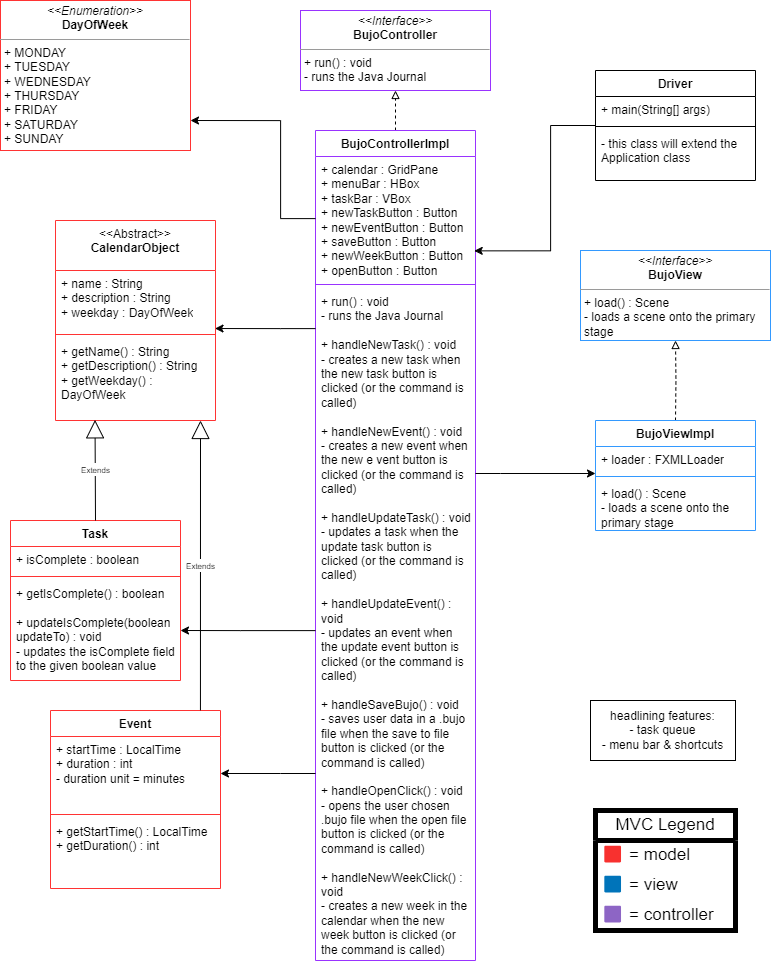

The diagram above was exported from draw.io. Its source (the exported page's mxGraphModel, read from the mxfile embedded in the PNG):
<mxGraphModel dx="1891" dy="1311" grid="1" gridSize="10" guides="1" tooltips="1" connect="1" arrows="0" fold="1" page="1" pageScale="1" pageWidth="850" pageHeight="1100" math="0" shadow="0">
  <root>
    <mxCell id="0" />
    <mxCell id="1" parent="0" />
    <mxCell id="ydb_65mwRiWjYGT8P-8O-1" value="&lt;p style=&quot;margin:0px;margin-top:4px;text-align:center;&quot;&gt;&lt;i&gt;&amp;lt;&amp;lt;Interface&amp;gt;&amp;gt;&lt;/i&gt;&lt;br&gt;&lt;b&gt;BujoController&lt;/b&gt;&lt;/p&gt;&lt;hr size=&quot;1&quot;&gt;&lt;p style=&quot;margin:0px;margin-left:4px;&quot;&gt;+ run() : void&lt;/p&gt;&lt;p style=&quot;margin:0px;margin-left:4px;&quot;&gt;- runs the Java Journal&lt;br&gt;&lt;/p&gt;" style="verticalAlign=top;align=left;overflow=fill;fontSize=12;fontFamily=Helvetica;html=1;whiteSpace=wrap;strokeColor=#9933FF;" parent="1" vertex="1">
      <mxGeometry x="330" y="70" width="190" height="80" as="geometry" />
    </mxCell>
    <mxCell id="ydb_65mwRiWjYGT8P-8O-34" style="edgeStyle=orthogonalEdgeStyle;rounded=0;orthogonalLoop=1;jettySize=auto;html=1;entryX=0.5;entryY=1;entryDx=0;entryDy=0;dashed=1;endArrow=block;endFill=0;" parent="1" source="ydb_65mwRiWjYGT8P-8O-2" target="ydb_65mwRiWjYGT8P-8O-1" edge="1">
      <mxGeometry relative="1" as="geometry" />
    </mxCell>
    <mxCell id="ydb_65mwRiWjYGT8P-8O-2" value="BujoControllerImpl" style="swimlane;fontStyle=1;align=center;verticalAlign=top;childLayout=stackLayout;horizontal=1;startSize=26;horizontalStack=0;resizeParent=1;resizeParentMax=0;resizeLast=0;collapsible=1;marginBottom=0;whiteSpace=wrap;html=1;strokeColor=#9933FF;" parent="1" vertex="1">
      <mxGeometry x="345" y="190" width="160" height="830" as="geometry" />
    </mxCell>
    <mxCell id="ydb_65mwRiWjYGT8P-8O-3" value="+ calendar : GridPane&lt;br&gt;+ menuBar : HBox&lt;br&gt;+ taskBar : VBox&lt;br&gt;+ newTaskButton : Button&lt;br&gt;+ newEventButton : Button&lt;br&gt;+ saveButton : Button&lt;br&gt;+ newWeekButton : Button&lt;br&gt;+ openButton : Button" style="text;strokeColor=none;fillColor=none;align=left;verticalAlign=top;spacingLeft=4;spacingRight=4;overflow=hidden;rotatable=0;points=[[0,0.5],[1,0.5]];portConstraint=eastwest;whiteSpace=wrap;html=1;" parent="ydb_65mwRiWjYGT8P-8O-2" vertex="1">
      <mxGeometry y="26" width="160" height="124" as="geometry" />
    </mxCell>
    <mxCell id="ydb_65mwRiWjYGT8P-8O-4" value="" style="line;strokeWidth=1;fillColor=none;align=left;verticalAlign=middle;spacingTop=-1;spacingLeft=3;spacingRight=3;rotatable=0;labelPosition=right;points=[];portConstraint=eastwest;strokeColor=inherit;" parent="ydb_65mwRiWjYGT8P-8O-2" vertex="1">
      <mxGeometry y="150" width="160" height="8" as="geometry" />
    </mxCell>
    <mxCell id="ydb_65mwRiWjYGT8P-8O-5" value="+ run() : void&lt;br&gt;- runs the Java Journal&lt;br&gt;&lt;br&gt;+ handleNewTask() : void&lt;br&gt;- creates a new task when the new task button is clicked (or the command is called)&lt;br&gt;&lt;br&gt;+ handleNewEvent() : void&lt;br&gt;- creates a new event when the new e vent button is clicked (or the command is called)&lt;br style=&quot;border-color: var(--border-color);&quot;&gt;&lt;br&gt;+ handleUpdateTask() : void&lt;br&gt;- updates a task when the update task button is clicked (or the command is called)&lt;br style=&quot;border-color: var(--border-color);&quot;&gt;&lt;br&gt;+ handleUpdateEvent() : void&lt;br&gt;- updates an event when the update event button is clicked (or the command is called)&lt;br style=&quot;border-color: var(--border-color);&quot;&gt;&lt;br&gt;+ handleSaveBujo() : void&lt;br&gt;- saves user data in a .bujo file when the save to file button is clicked (or the command is called)&lt;br style=&quot;border-color: var(--border-color);&quot;&gt;&lt;br&gt;+ handleOpenClick() : void&lt;br&gt;- opens the user chosen .bujo file when the open file button is clicked (or the command is called)&lt;br&gt;&lt;br&gt;+ handleNewWeekClick() : void&lt;br&gt;- creates a new week in the calendar when the new week button is clicked (or the command is called)" style="text;strokeColor=none;fillColor=none;align=left;verticalAlign=top;spacingLeft=4;spacingRight=4;overflow=hidden;rotatable=0;points=[[0,0.5],[1,0.5]];portConstraint=eastwest;whiteSpace=wrap;html=1;" parent="ydb_65mwRiWjYGT8P-8O-2" vertex="1">
      <mxGeometry y="158" width="160" height="672" as="geometry" />
    </mxCell>
    <mxCell id="ydb_65mwRiWjYGT8P-8O-6" value="&lt;p style=&quot;margin:0px;margin-top:4px;text-align:center;&quot;&gt;&lt;i&gt;&amp;lt;&amp;lt;Interface&amp;gt;&amp;gt;&lt;/i&gt;&lt;br&gt;&lt;b&gt;BujoView&lt;/b&gt;&lt;/p&gt;&lt;hr size=&quot;1&quot;&gt;&lt;p style=&quot;margin:0px;margin-left:4px;&quot;&gt;+ load() : Scene&lt;/p&gt;&lt;p style=&quot;margin:0px;margin-left:4px;&quot;&gt;- loads a scene onto the primary stage&lt;/p&gt;&lt;p style=&quot;border-color: var(--border-color); margin: 0px 0px 0px 4px;&quot;&gt;&lt;br style=&quot;border-color: var(--border-color);&quot;&gt;&lt;/p&gt;&lt;p style=&quot;margin:0px;margin-left:4px;&quot;&gt;&lt;br&gt;&lt;/p&gt;" style="verticalAlign=top;align=left;overflow=fill;fontSize=12;fontFamily=Helvetica;html=1;whiteSpace=wrap;strokeColor=#3399FF;" parent="1" vertex="1">
      <mxGeometry x="610" y="310" width="190" height="90" as="geometry" />
    </mxCell>
    <mxCell id="ydb_65mwRiWjYGT8P-8O-35" style="edgeStyle=orthogonalEdgeStyle;rounded=0;orthogonalLoop=1;jettySize=auto;html=1;entryX=0.5;entryY=1;entryDx=0;entryDy=0;dashed=1;endArrow=block;endFill=0;" parent="1" target="ydb_65mwRiWjYGT8P-8O-6" edge="1">
      <mxGeometry relative="1" as="geometry">
        <mxPoint x="705" y="480" as="sourcePoint" />
      </mxGeometry>
    </mxCell>
    <mxCell id="ydb_65mwRiWjYGT8P-8O-36" style="edgeStyle=orthogonalEdgeStyle;rounded=0;orthogonalLoop=1;jettySize=auto;html=1;entryX=0.992;entryY=0.761;entryDx=0;entryDy=0;entryPerimeter=0;" parent="1" source="ydb_65mwRiWjYGT8P-8O-11" target="ydb_65mwRiWjYGT8P-8O-3" edge="1">
      <mxGeometry relative="1" as="geometry">
        <Array as="points">
          <mxPoint x="580" y="185" />
          <mxPoint x="580" y="310" />
        </Array>
      </mxGeometry>
    </mxCell>
    <mxCell id="ydb_65mwRiWjYGT8P-8O-11" value="Driver" style="swimlane;fontStyle=1;align=center;verticalAlign=top;childLayout=stackLayout;horizontal=1;startSize=26;horizontalStack=0;resizeParent=1;resizeParentMax=0;resizeLast=0;collapsible=1;marginBottom=0;whiteSpace=wrap;html=1;strokeColor=#000000;" parent="1" vertex="1">
      <mxGeometry x="625" y="130" width="160" height="110" as="geometry" />
    </mxCell>
    <mxCell id="ydb_65mwRiWjYGT8P-8O-12" value="+ main(String[] args)" style="text;strokeColor=none;fillColor=none;align=left;verticalAlign=top;spacingLeft=4;spacingRight=4;overflow=hidden;rotatable=0;points=[[0,0.5],[1,0.5]];portConstraint=eastwest;whiteSpace=wrap;html=1;" parent="ydb_65mwRiWjYGT8P-8O-11" vertex="1">
      <mxGeometry y="26" width="160" height="26" as="geometry" />
    </mxCell>
    <mxCell id="ydb_65mwRiWjYGT8P-8O-13" value="" style="line;strokeWidth=1;fillColor=none;align=left;verticalAlign=middle;spacingTop=-1;spacingLeft=3;spacingRight=3;rotatable=0;labelPosition=right;points=[];portConstraint=eastwest;strokeColor=inherit;" parent="ydb_65mwRiWjYGT8P-8O-11" vertex="1">
      <mxGeometry y="52" width="160" height="8" as="geometry" />
    </mxCell>
    <mxCell id="ydb_65mwRiWjYGT8P-8O-14" value="- this class will extend the Application class" style="text;strokeColor=none;fillColor=none;align=left;verticalAlign=top;spacingLeft=4;spacingRight=4;overflow=hidden;rotatable=0;points=[[0,0.5],[1,0.5]];portConstraint=eastwest;whiteSpace=wrap;html=1;" parent="ydb_65mwRiWjYGT8P-8O-11" vertex="1">
      <mxGeometry y="60" width="160" height="50" as="geometry" />
    </mxCell>
    <mxCell id="ydb_65mwRiWjYGT8P-8O-15" value="&lt;p style=&quot;margin:0px;margin-top:4px;text-align:center;&quot;&gt;&lt;i&gt;&amp;lt;&amp;lt;Enumeration&amp;gt;&amp;gt;&lt;/i&gt;&lt;br&gt;&lt;b&gt;DayOfWeek&lt;/b&gt;&lt;/p&gt;&lt;hr size=&quot;1&quot;&gt;&lt;p style=&quot;margin:0px;margin-left:4px;&quot;&gt;+ MONDAY&lt;br&gt;&lt;/p&gt;&lt;p style=&quot;margin:0px;margin-left:4px;&quot;&gt;+ TUESDAY&lt;/p&gt;&lt;p style=&quot;margin:0px;margin-left:4px;&quot;&gt;+ WEDNESDAY&lt;/p&gt;&lt;p style=&quot;margin:0px;margin-left:4px;&quot;&gt;+ THURSDAY&lt;/p&gt;&lt;p style=&quot;margin:0px;margin-left:4px;&quot;&gt;+ FRIDAY&lt;/p&gt;&lt;p style=&quot;margin:0px;margin-left:4px;&quot;&gt;+ SATURDAY&lt;/p&gt;&lt;p style=&quot;margin:0px;margin-left:4px;&quot;&gt;+ SUNDAY&lt;/p&gt;" style="verticalAlign=top;align=left;overflow=fill;fontSize=12;fontFamily=Helvetica;html=1;whiteSpace=wrap;strokeColor=#FF3333;" parent="1" vertex="1">
      <mxGeometry x="30" y="60" width="190" height="150" as="geometry" />
    </mxCell>
    <mxCell id="ydb_65mwRiWjYGT8P-8O-16" value="&lt;span style=&quot;font-weight: normal;&quot;&gt;&amp;lt;&amp;lt;Abstract&amp;gt;&amp;gt;&lt;/span&gt;&lt;br&gt;CalendarObject" style="swimlane;fontStyle=1;align=center;verticalAlign=top;childLayout=stackLayout;horizontal=1;startSize=50;horizontalStack=0;resizeParent=1;resizeParentMax=0;resizeLast=0;collapsible=1;marginBottom=0;whiteSpace=wrap;html=1;strokeColor=#FF3333;" parent="1" vertex="1">
      <mxGeometry x="85" y="280" width="160" height="200" as="geometry" />
    </mxCell>
    <mxCell id="ydb_65mwRiWjYGT8P-8O-17" value="+ name : String&lt;br&gt;+ description : String&lt;br&gt;+ weekday : DayOfWeek" style="text;strokeColor=none;fillColor=none;align=left;verticalAlign=top;spacingLeft=4;spacingRight=4;overflow=hidden;rotatable=0;points=[[0,0.5],[1,0.5]];portConstraint=eastwest;whiteSpace=wrap;html=1;" parent="ydb_65mwRiWjYGT8P-8O-16" vertex="1">
      <mxGeometry y="50" width="160" height="60" as="geometry" />
    </mxCell>
    <mxCell id="ydb_65mwRiWjYGT8P-8O-18" value="" style="line;strokeWidth=1;fillColor=none;align=left;verticalAlign=middle;spacingTop=-1;spacingLeft=3;spacingRight=3;rotatable=0;labelPosition=right;points=[];portConstraint=eastwest;strokeColor=inherit;" parent="ydb_65mwRiWjYGT8P-8O-16" vertex="1">
      <mxGeometry y="110" width="160" height="8" as="geometry" />
    </mxCell>
    <mxCell id="ydb_65mwRiWjYGT8P-8O-19" value="+ getName() : String&lt;br&gt;+ getDescription() : String&lt;br&gt;+ getWeekday() : DayOfWeek" style="text;strokeColor=none;fillColor=none;align=left;verticalAlign=top;spacingLeft=4;spacingRight=4;overflow=hidden;rotatable=0;points=[[0,0.5],[1,0.5]];portConstraint=eastwest;whiteSpace=wrap;html=1;" parent="ydb_65mwRiWjYGT8P-8O-16" vertex="1">
      <mxGeometry y="118" width="160" height="82" as="geometry" />
    </mxCell>
    <mxCell id="ydb_65mwRiWjYGT8P-8O-20" value="Task" style="swimlane;fontStyle=1;align=center;verticalAlign=top;childLayout=stackLayout;horizontal=1;startSize=26;horizontalStack=0;resizeParent=1;resizeParentMax=0;resizeLast=0;collapsible=1;marginBottom=0;whiteSpace=wrap;html=1;strokeColor=#FF3333;" parent="1" vertex="1">
      <mxGeometry x="40" y="580" width="170" height="160" as="geometry" />
    </mxCell>
    <mxCell id="ydb_65mwRiWjYGT8P-8O-21" value="+ isComplete : boolean" style="text;strokeColor=none;fillColor=none;align=left;verticalAlign=top;spacingLeft=4;spacingRight=4;overflow=hidden;rotatable=0;points=[[0,0.5],[1,0.5]];portConstraint=eastwest;whiteSpace=wrap;html=1;" parent="ydb_65mwRiWjYGT8P-8O-20" vertex="1">
      <mxGeometry y="26" width="170" height="26" as="geometry" />
    </mxCell>
    <mxCell id="ydb_65mwRiWjYGT8P-8O-22" value="" style="line;strokeWidth=1;fillColor=none;align=left;verticalAlign=middle;spacingTop=-1;spacingLeft=3;spacingRight=3;rotatable=0;labelPosition=right;points=[];portConstraint=eastwest;strokeColor=inherit;" parent="ydb_65mwRiWjYGT8P-8O-20" vertex="1">
      <mxGeometry y="52" width="170" height="8" as="geometry" />
    </mxCell>
    <mxCell id="ydb_65mwRiWjYGT8P-8O-23" value="+ getIsComplete() : boolean&lt;br&gt;&lt;br&gt;+ updateIsComplete(boolean updateTo) : void&lt;br&gt;- updates the isComplete field to the given boolean value" style="text;strokeColor=none;fillColor=none;align=left;verticalAlign=top;spacingLeft=4;spacingRight=4;overflow=hidden;rotatable=0;points=[[0,0.5],[1,0.5]];portConstraint=eastwest;whiteSpace=wrap;html=1;" parent="ydb_65mwRiWjYGT8P-8O-20" vertex="1">
      <mxGeometry y="60" width="170" height="100" as="geometry" />
    </mxCell>
    <mxCell id="ydb_65mwRiWjYGT8P-8O-24" value="Event" style="swimlane;fontStyle=1;align=center;verticalAlign=top;childLayout=stackLayout;horizontal=1;startSize=26;horizontalStack=0;resizeParent=1;resizeParentMax=0;resizeLast=0;collapsible=1;marginBottom=0;whiteSpace=wrap;html=1;strokeColor=#FF3333;" parent="1" vertex="1">
      <mxGeometry x="80" y="770" width="170" height="178" as="geometry" />
    </mxCell>
    <mxCell id="ydb_65mwRiWjYGT8P-8O-25" value="+ startTime : LocalTime&lt;br&gt;+ duration : int&lt;br&gt;- duration unit = minutes" style="text;strokeColor=none;fillColor=none;align=left;verticalAlign=top;spacingLeft=4;spacingRight=4;overflow=hidden;rotatable=0;points=[[0,0.5],[1,0.5]];portConstraint=eastwest;whiteSpace=wrap;html=1;" parent="ydb_65mwRiWjYGT8P-8O-24" vertex="1">
      <mxGeometry y="26" width="170" height="74" as="geometry" />
    </mxCell>
    <mxCell id="ydb_65mwRiWjYGT8P-8O-26" value="" style="line;strokeWidth=1;fillColor=none;align=left;verticalAlign=middle;spacingTop=-1;spacingLeft=3;spacingRight=3;rotatable=0;labelPosition=right;points=[];portConstraint=eastwest;strokeColor=inherit;" parent="ydb_65mwRiWjYGT8P-8O-24" vertex="1">
      <mxGeometry y="100" width="170" height="8" as="geometry" />
    </mxCell>
    <mxCell id="ydb_65mwRiWjYGT8P-8O-27" value="+ getStartTime() : LocalTime&lt;br&gt;+ getDuration() : int" style="text;strokeColor=none;fillColor=none;align=left;verticalAlign=top;spacingLeft=4;spacingRight=4;overflow=hidden;rotatable=0;points=[[0,0.5],[1,0.5]];portConstraint=eastwest;whiteSpace=wrap;html=1;" parent="ydb_65mwRiWjYGT8P-8O-24" vertex="1">
      <mxGeometry y="108" width="170" height="70" as="geometry" />
    </mxCell>
    <mxCell id="ydb_65mwRiWjYGT8P-8O-28" value="MVC Legend" style="swimlane;fontStyle=0;childLayout=stackLayout;horizontal=1;startSize=30;horizontalStack=0;resizeParent=1;resizeParentMax=0;resizeLast=0;collapsible=1;marginBottom=0;whiteSpace=wrap;html=1;strokeWidth=5;fontSize=17;" parent="1" vertex="1">
      <mxGeometry x="625" y="870" width="140" height="120" as="geometry" />
    </mxCell>
    <mxCell id="ydb_65mwRiWjYGT8P-8O-29" value="🟥 = model" style="text;strokeColor=none;fillColor=none;align=left;verticalAlign=middle;spacingLeft=4;spacingRight=4;overflow=hidden;points=[[0,0.5],[1,0.5]];portConstraint=eastwest;rotatable=0;whiteSpace=wrap;html=1;fontSize=17;" parent="ydb_65mwRiWjYGT8P-8O-28" vertex="1">
      <mxGeometry y="30" width="140" height="30" as="geometry" />
    </mxCell>
    <mxCell id="ydb_65mwRiWjYGT8P-8O-30" value="🟦 = view" style="text;strokeColor=none;fillColor=none;align=left;verticalAlign=middle;spacingLeft=4;spacingRight=4;overflow=hidden;points=[[0,0.5],[1,0.5]];portConstraint=eastwest;rotatable=0;whiteSpace=wrap;html=1;fontSize=17;" parent="ydb_65mwRiWjYGT8P-8O-28" vertex="1">
      <mxGeometry y="60" width="140" height="30" as="geometry" />
    </mxCell>
    <mxCell id="ydb_65mwRiWjYGT8P-8O-31" value="🟪 = controller" style="text;strokeColor=none;fillColor=none;align=left;verticalAlign=middle;spacingLeft=4;spacingRight=4;overflow=hidden;points=[[0,0.5],[1,0.5]];portConstraint=eastwest;rotatable=0;whiteSpace=wrap;html=1;fontSize=17;" parent="ydb_65mwRiWjYGT8P-8O-28" vertex="1">
      <mxGeometry y="90" width="140" height="30" as="geometry" />
    </mxCell>
    <mxCell id="ydb_65mwRiWjYGT8P-8O-37" style="edgeStyle=orthogonalEdgeStyle;rounded=0;orthogonalLoop=1;jettySize=auto;html=1;" parent="1" source="ydb_65mwRiWjYGT8P-8O-5" edge="1">
      <mxGeometry relative="1" as="geometry">
        <Array as="points">
          <mxPoint x="530" y="533" />
          <mxPoint x="530" y="533" />
        </Array>
        <mxPoint x="625" y="533" as="targetPoint" />
      </mxGeometry>
    </mxCell>
    <mxCell id="ydb_65mwRiWjYGT8P-8O-40" style="edgeStyle=orthogonalEdgeStyle;rounded=0;orthogonalLoop=1;jettySize=auto;html=1;entryX=0.997;entryY=0.967;entryDx=0;entryDy=0;entryPerimeter=0;" parent="1" source="ydb_65mwRiWjYGT8P-8O-5" target="ydb_65mwRiWjYGT8P-8O-17" edge="1">
      <mxGeometry relative="1" as="geometry">
        <Array as="points">
          <mxPoint x="310" y="388" />
          <mxPoint x="310" y="388" />
        </Array>
      </mxGeometry>
    </mxCell>
    <mxCell id="ydb_65mwRiWjYGT8P-8O-41" style="edgeStyle=orthogonalEdgeStyle;rounded=0;orthogonalLoop=1;jettySize=auto;html=1;entryX=1;entryY=0.8;entryDx=0;entryDy=0;entryPerimeter=0;" parent="1" source="ydb_65mwRiWjYGT8P-8O-3" target="ydb_65mwRiWjYGT8P-8O-15" edge="1">
      <mxGeometry relative="1" as="geometry">
        <Array as="points">
          <mxPoint x="310" y="278" />
          <mxPoint x="310" y="180" />
        </Array>
      </mxGeometry>
    </mxCell>
    <mxCell id="ydb_65mwRiWjYGT8P-8O-42" value="&lt;font style=&quot;font-size: 8px;&quot;&gt;Extends&lt;/font&gt;" style="endArrow=block;endSize=16;endFill=0;html=1;rounded=0;exitX=0.882;exitY=-0.001;exitDx=0;exitDy=0;exitPerimeter=0;" parent="1" source="ydb_65mwRiWjYGT8P-8O-24" edge="1">
      <mxGeometry width="160" relative="1" as="geometry">
        <mxPoint x="234.51" y="770" as="sourcePoint" />
        <mxPoint x="230" y="480" as="targetPoint" />
      </mxGeometry>
    </mxCell>
    <mxCell id="ydb_65mwRiWjYGT8P-8O-43" value="&lt;font style=&quot;font-size: 8px;&quot;&gt;Extends&lt;/font&gt;" style="endArrow=block;endSize=16;endFill=0;html=1;rounded=0;exitX=0.5;exitY=0;exitDx=0;exitDy=0;entryX=0.247;entryY=0.992;entryDx=0;entryDy=0;entryPerimeter=0;" parent="1" source="ydb_65mwRiWjYGT8P-8O-20" edge="1" target="ydb_65mwRiWjYGT8P-8O-19">
      <mxGeometry width="160" relative="1" as="geometry">
        <mxPoint x="119.75999999999999" y="560" as="sourcePoint" />
        <mxPoint x="119.75999999999999" y="480" as="targetPoint" />
      </mxGeometry>
    </mxCell>
    <mxCell id="ydb_65mwRiWjYGT8P-8O-44" style="edgeStyle=orthogonalEdgeStyle;rounded=0;orthogonalLoop=1;jettySize=auto;html=1;entryX=1;entryY=0.5;entryDx=0;entryDy=0;" parent="1" source="ydb_65mwRiWjYGT8P-8O-5" target="ydb_65mwRiWjYGT8P-8O-23" edge="1">
      <mxGeometry relative="1" as="geometry">
        <Array as="points">
          <mxPoint x="270" y="690" />
          <mxPoint x="270" y="690" />
        </Array>
      </mxGeometry>
    </mxCell>
    <mxCell id="ydb_65mwRiWjYGT8P-8O-45" style="edgeStyle=orthogonalEdgeStyle;rounded=0;orthogonalLoop=1;jettySize=auto;html=1;" parent="1" source="ydb_65mwRiWjYGT8P-8O-5" target="ydb_65mwRiWjYGT8P-8O-25" edge="1">
      <mxGeometry relative="1" as="geometry">
        <Array as="points">
          <mxPoint x="310" y="833" />
          <mxPoint x="310" y="833" />
        </Array>
      </mxGeometry>
    </mxCell>
    <mxCell id="ktcRPF8z4d0MZm_YokVP-1" value="BujoViewImpl" style="swimlane;fontStyle=1;align=center;verticalAlign=top;childLayout=stackLayout;horizontal=1;startSize=26;horizontalStack=0;resizeParent=1;resizeParentMax=0;resizeLast=0;collapsible=1;marginBottom=0;whiteSpace=wrap;html=1;strokeColor=#3399FF;" vertex="1" parent="1">
      <mxGeometry x="625" y="480" width="160" height="110" as="geometry" />
    </mxCell>
    <mxCell id="ktcRPF8z4d0MZm_YokVP-2" value="+ loader : FXMLLoader" style="text;strokeColor=none;fillColor=none;align=left;verticalAlign=top;spacingLeft=4;spacingRight=4;overflow=hidden;rotatable=0;points=[[0,0.5],[1,0.5]];portConstraint=eastwest;whiteSpace=wrap;html=1;" vertex="1" parent="ktcRPF8z4d0MZm_YokVP-1">
      <mxGeometry y="26" width="160" height="26" as="geometry" />
    </mxCell>
    <mxCell id="ktcRPF8z4d0MZm_YokVP-3" value="" style="line;strokeWidth=1;fillColor=none;align=left;verticalAlign=middle;spacingTop=-1;spacingLeft=3;spacingRight=3;rotatable=0;labelPosition=right;points=[];portConstraint=eastwest;strokeColor=inherit;" vertex="1" parent="ktcRPF8z4d0MZm_YokVP-1">
      <mxGeometry y="52" width="160" height="8" as="geometry" />
    </mxCell>
    <mxCell id="ktcRPF8z4d0MZm_YokVP-4" value="+ load() : Scene&lt;br style=&quot;border-color: var(--border-color);&quot;&gt;- loads a scene onto the primary stage" style="text;strokeColor=none;fillColor=none;align=left;verticalAlign=top;spacingLeft=4;spacingRight=4;overflow=hidden;rotatable=0;points=[[0,0.5],[1,0.5]];portConstraint=eastwest;whiteSpace=wrap;html=1;" vertex="1" parent="ktcRPF8z4d0MZm_YokVP-1">
      <mxGeometry y="60" width="160" height="50" as="geometry" />
    </mxCell>
    <mxCell id="ktcRPF8z4d0MZm_YokVP-7" value="headlining features:&lt;br&gt;- task queue&lt;br&gt;- menu bar &amp;amp; shortcuts" style="rounded=0;whiteSpace=wrap;html=1;" vertex="1" parent="1">
      <mxGeometry x="620" y="760" width="145" height="60" as="geometry" />
    </mxCell>
  </root>
</mxGraphModel>